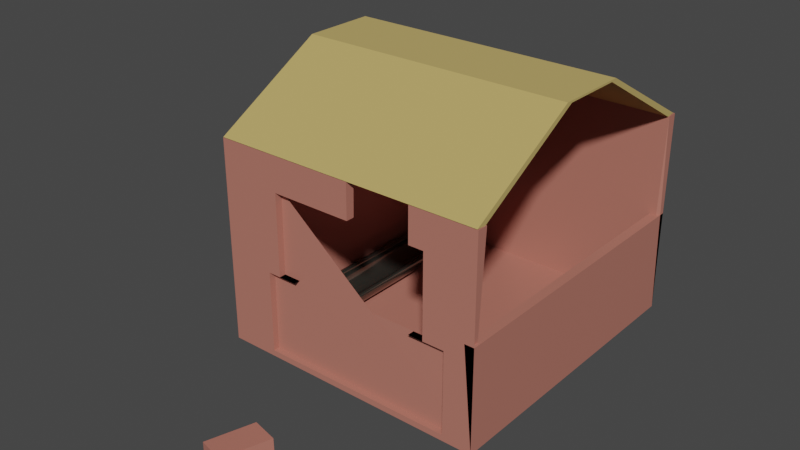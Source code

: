 # Source: chickenhouse.blend  (saved by Blender 2.81.16; exported with 4.5.12 LTS)
import bpy
from mathutils import Matrix  # noqa: F401  (used for matrix-valued properties, if any)

bpy.ops.wm.read_factory_settings(use_empty=True)
scene = bpy.context.scene
scene.name = 'Scene'

# ---- collections
col_collection = bpy.data.collections.new('Collection'); scene.collection.children.link(col_collection)

# ---- materials (node trees are filled in below, after node groups)
mat_material = bpy.data.materials.new('Material')
mat_material.alpha_threshold = 0.0
mat_material.use_transparent_shadow = False
mat_material.line_color = (0.0, 0.0, 0.0, 1.0)
mat_material_002 = bpy.data.materials.new('Material.002')
mat_material_002.use_transparent_shadow = False
mat_material_003 = bpy.data.materials.new('Material.003')
mat_material_003.use_transparent_shadow = False
mat_material_001 = bpy.data.materials.new('Material.001')
mat_material_001.use_transparent_shadow = False

# ---- material node trees
mat_material.use_nodes = True; mat_material.node_tree.nodes.clear()
_N = mat_material.node_tree.nodes; _L = mat_material.node_tree.links
n0 = _N.new('ShaderNodeOutputMaterial'); n0.name = 'Material Output'; n0.location = (300, 300)
n1 = _N.new('ShaderNodeBsdfPrincipled'); n1.name = 'Principled BSDF'; n1.location = (10, 300)
n1.distribution = 'GGX'
n1.subsurface_method = 'BURLEY'
n1.inputs[0].default_value = (0.4798, 0.1785, 0.1356, 1.0)
n1.inputs[2].default_value = 0.4
n1.inputs[3].default_value = 1.45
n1.inputs[27].default_value = (0.0, 0.0, 0.0, 1.0)
n1.inputs[28].default_value = 1.0
_L.new(n1.outputs[0], n0.inputs[0])
n0.is_active_output = True
mat_material_002.use_nodes = True; mat_material_002.node_tree.nodes.clear()
_N = mat_material_002.node_tree.nodes; _L = mat_material_002.node_tree.links
n0 = _N.new('ShaderNodeOutputMaterial'); n0.name = 'Material Output'; n0.location = (300, 300)
n1 = _N.new('ShaderNodeBsdfPrincipled'); n1.name = 'Principled BSDF'; n1.location = (10, 300)
n1.distribution = 'GGX'
n1.subsurface_method = 'BURLEY'
n1.inputs[0].default_value = (0.4798, 0.1652, 0.1565, 1.0)
n1.inputs[3].default_value = 1.45
n1.inputs[27].default_value = (0.0, 0.0, 0.0, 1.0)
n1.inputs[28].default_value = 1.0
_L.new(n1.outputs[0], n0.inputs[0])
n0.is_active_output = True
mat_material_003.use_nodes = True; mat_material_003.node_tree.nodes.clear()
_N = mat_material_003.node_tree.nodes; _L = mat_material_003.node_tree.links
n0 = _N.new('ShaderNodeOutputMaterial'); n0.name = 'Material Output'; n0.location = (300, 300)
n1 = _N.new('ShaderNodeBsdfPrincipled'); n1.name = 'Principled BSDF'; n1.location = (10, 300)
n1.distribution = 'GGX'
n1.subsurface_method = 'BURLEY'
n1.inputs[0].default_value = (0.5196, 0.3829, 0.1232, 1.0)
n1.inputs[2].default_value = 1.0
n1.inputs[3].default_value = 1.45
n1.inputs[27].default_value = (0.0, 0.0, 0.0, 1.0)
n1.inputs[28].default_value = 1.0
_L.new(n1.outputs[0], n0.inputs[0])
n0.is_active_output = True
mat_material_001.use_nodes = True; mat_material_001.node_tree.nodes.clear()
_N = mat_material_001.node_tree.nodes; _L = mat_material_001.node_tree.links
n0 = _N.new('ShaderNodeOutputMaterial'); n0.name = 'Material Output'; n0.location = (300, 300)
n1 = _N.new('ShaderNodeBsdfPrincipled'); n1.name = 'Principled BSDF'; n1.location = (10, 300)
n1.distribution = 'GGX'
n1.subsurface_method = 'BURLEY'
n1.inputs[0].default_value = (0.1374, 0.1329, 0.1124, 1.0)
n1.inputs[1].default_value = 0.844
n1.inputs[2].default_value = 0.1422
n1.inputs[3].default_value = 1.45
n1.inputs[27].default_value = (0.0, 0.0, 0.0, 1.0)
n1.inputs[28].default_value = 1.0
_L.new(n1.outputs[0], n0.inputs[0])
n0.is_active_output = True

# ---- world
world_world = bpy.data.worlds.new('World'); scene.world = world_world
world_world.use_nodes = True; world_world.node_tree.nodes.clear()
_N = world_world.node_tree.nodes; _L = world_world.node_tree.links
n0 = _N.new('ShaderNodeOutputWorld'); n0.name = 'World Output'; n0.location = (300, 300)
n1 = _N.new('ShaderNodeBackground'); n1.name = 'Background'; n1.location = (10, 300)
n1.inputs[0].default_value = (0.05088, 0.05088, 0.05088, 1.0)
_L.new(n1.outputs[0], n0.inputs[0])
n0.is_active_output = True
world_world.color = (0.05088, 0.05088, 0.05088)
world_world.use_sun_shadow = False
world_world.sun_shadow_jitter_overblur = 0.0

# ---- meshes
me_cube = bpy.data.meshes.new('Cube')
me_cube.from_pydata([(1.0, 1.0, 1.0), (1.0, 1.0, -1.0), (1.0, -1.0, 1.0), (1.0, -1.0, -1.0), (-1.0, 1.0, 1.0), (-1.0, 1.0, -1.0), (-1.0, -1.0, 1.0), (-1.0, -1.0, -1.0), (1.0, 1.0, 0.005776), (1.0, -1.0, 0.005776), (1.0, 0.93, 1.0), (0.9596, 0.9596, -0.9596), (1.0, -0.93, 1.0), (0.9596, -0.9596, -0.9596), (-0.9505, 0.9505, 1.0), (-0.9596, 0.9596, -0.9596), (-0.9505, -0.9505, 1.0), (-0.9596, -0.9596, -0.9596), (0.93, 1.0, 0.005776), (0.93, -1.0, 0.005776), (0.5171, -1.0, -0.14), (0.5171, -0.952, -0.14), (0.7839, -1.0, -0.14), (0.7839, -0.9492, -0.14), (0.7839, -1.0, -0.9421), (0.7839, -0.9595, -0.9421), (0.5171, -1.0, -0.9421), (0.5171, -0.9595, -0.9421), (0.6269, -1.0, -0.14), (0.6269, -0.9509, -0.14), (0.04803, -1.0, -0.9421), (0.04803, -0.9595, -0.9421), (-0.421, -1.0, -0.9421), (-0.421, -0.9595, -0.9421), (-0.6467, -1.0, -0.9421), (-0.6467, -0.9595, -0.9421), (0.04803, -1.0, 0.6621), (0.04803, -0.945, 0.6621), (-0.421, -1.0, 0.6621), (-0.421, -0.95, 0.6621), (-0.6467, -1.0, -0.14), (-0.6467, -0.9558, -0.14), (-0.5516, -1.0, -0.14), (-0.5516, -0.9558, -0.14), (-0.421, -1.0, -0.14), (-0.421, -0.9558, -0.14), (0.6269, -1.0, 0.6621), (0.6269, -0.939, 0.6621), (0.5171, -1.0, 0.6621), (0.5171, -0.9401, 0.6621), (-0.5516, -1.0, 0.6621), (-0.5516, -0.9513, 0.6621), (0.5171, -1.0, 1.0), (0.04803, -1.0, 1.0), (0.04803, -0.94, 1.0), (0.5171, -0.9351, 1.0)], [], [(3, 2, 52, 48, 46, 28, 20, 22, 24, 26, 30, 32, 34, 40, 44, 42, 50, 38, 36, 53, 6, 7), (7, 6, 4, 5), (5, 1, 3, 7), (5, 4, 0, 1), (3, 1, 8, 9), (13, 17, 16, 54, 37, 39, 51, 43, 45, 41, 35, 33, 31, 27, 25, 23, 21, 29, 47, 49, 55, 12), (17, 15, 14, 16), (15, 17, 13, 11), (15, 11, 10, 14), (13, 19, 18, 11), (1, 0, 10, 11), (2, 3, 13, 12), (6, 53, 54, 16), (4, 6, 16, 14), (0, 4, 14, 10), (9, 8, 18, 19), (3, 9, 19, 13), (8, 1, 11, 18), (36, 37, 54, 53), (24, 25, 27, 26), (43, 42, 44, 45), (28, 29, 21, 20), (50, 51, 39, 38), (35, 34, 32, 33), (47, 46, 48, 49), (55, 52, 2, 12), (34, 35, 41, 40), (25, 24, 22, 23), (30, 31, 33, 32), (40, 41, 45, 44), (49, 48, 52, 55), (42, 43, 51, 50), (26, 27, 31, 30), (23, 22, 20, 21), (29, 28, 46, 47), (37, 36, 38, 39)])
_uv = me_cube.uv_layers.new(name='UVMap')
_uv.uv.foreach_set('vector', [0.375, 0.75, 0.625, 0.75, 0.625, 0.8104, 0.5828, 0.8104, 0.5828, 0.7966, 0.4825, 0.7966, 0.4825, 0.8104, 0.4825, 0.777, 0.3822, 0.777, 0.3822, 0.8104, 0.3822, 0.869, 0.3822, 0.9276, 0.3822, 0.9558, 0.4825, 0.9558, 0.4825, 0.9276, 0.4825, 0.944, 0.5828, 0.944, 0.5828, 0.9276, 0.5828, 0.869, 0.625, 0.869, 0.625, 1.0, 0.375, 1.0, 0.375, 0.0, 0.625, 0.0, 0.625, 0.25, 0.375, 0.25, 0.125, 0.5, 0.375, 0.5, 0.375, 0.75, 0.125, 0.75, 0.375, 0.25, 0.625, 0.25, 0.625, 0.5, 0.375, 0.5, 0.375, 0.75, 0.375, 0.5, 0.375, 0.5, 0.375, 0.75, 0.375, 0.75, 0.375, 1.0, 0.625, 1.0, 0.625, 0.872, 0.5819, 0.8715, 0.5819, 0.9317, 0.5819, 0.9485, 0.4796, 0.9477, 0.4796, 0.9308, 0.4796, 0.96, 0.3772, 0.9593, 0.3772, 0.9299, 0.3772, 0.8688, 0.3772, 0.8077, 0.3772, 0.7729, 0.4796, 0.7749, 0.4796, 0.8094, 0.4796, 0.7952, 0.5819, 0.7971, 0.5819, 0.8112, 0.625, 0.8119, 0.625, 0.75, 0.375, 0.0, 0.375, 0.25, 0.625, 0.25, 0.625, 0.0, 0.125, 0.5, 0.125, 0.75, 0.375, 0.75, 0.375, 0.5, 0.375, 0.25, 0.375, 0.5, 0.625, 0.5, 0.625, 0.25, 0.375, 0.75, 0.375, 0.75, 0.375, 0.5, 0.375, 0.5, 0.375, 0.5, 0.625, 0.5, 0.625, 0.5, 0.375, 0.5, 0.625, 0.75, 0.375, 0.75, 0.375, 0.75, 0.625, 0.75, 0.625, 1.0, 0.625, 0.869, 0.625, 0.872, 0.625, 1.0, 0.625, 0.25, 0.625, 0.0, 0.625, 0.0, 0.625, 0.25, 0.625, 0.5, 0.625, 0.25, 0.625, 0.25, 0.625, 0.5, 0.375, 0.75, 0.375, 0.5, 0.375, 0.5, 0.375, 0.75, 0.375, 0.75, 0.375, 0.75, 0.375, 0.75, 0.375, 0.75, 0.375, 0.5, 0.375, 0.5, 0.375, 0.5, 0.375, 0.5, 0.739, 0.625, 0.7235, 0.625, 0.7221, 0.625, 0.739, 0.625, 0.261, 0.75, 0.2724, 0.75, 0.2724, 0.75, 0.261, 0.75, 0.5, 0.3984, 0.5, 0.386, 0.5, 0.386, 0.5, 0.3984, 0.5, 0.864, 0.5, 0.8502, 0.5, 0.8505, 0.5, 0.864, 0.739, 0.5, 0.7253, 0.5, 0.7249, 0.5, 0.739, 0.5, 0.2724, 0.5, 0.261, 0.5, 0.261, 0.5, 0.2724, 0.5, 0.625, 0.8468, 0.625, 0.864, 0.625, 0.864, 0.625, 0.8472, 0.625, 0.8119, 0.625, 0.8104, 0.625, 0.75, 0.625, 0.75, 0.375, 0.386, 0.375, 0.3974, 0.5, 0.3984, 0.5, 0.386, 0.375, 0.8526, 0.375, 0.864, 0.5, 0.864, 0.5, 0.8497, 0.261, 0.625, 0.2724, 0.625, 0.2724, 0.5, 0.261, 0.5, 0.5, 0.386, 0.5, 0.3984, 0.5, 0.3984, 0.5, 0.386, 0.625, 0.8472, 0.625, 0.864, 0.625, 0.864, 0.625, 0.8457, 0.5, 0.386, 0.5, 0.3984, 0.625, 0.3997, 0.625, 0.386, 0.261, 0.75, 0.2724, 0.75, 0.2724, 0.625, 0.261, 0.625, 0.5, 0.8497, 0.5, 0.864, 0.5, 0.864, 0.5, 0.8505, 0.5, 0.8502, 0.5, 0.864, 0.625, 0.864, 0.625, 0.8468, 0.7235, 0.625, 0.739, 0.625, 0.739, 0.5, 0.7249, 0.5])
me_cube.materials.append(mat_material)
me_cube.materials.append(mat_material_002)
me_cube.use_remesh_preserve_volume = False
me_cube.use_remesh_preserve_attributes = False
me_cube.use_mirror_vertex_groups = False
me_cube.update()
me_cube_001 = bpy.data.meshes.new('Cube.001')
me_cube_001.from_pydata([(-1.0, -1.0, -1.0), (-1.0, -0.2424, 1.0), (-1.0, 1.0, -1.0), (-1.0, 0.2424, 1.0), (1.0, -1.0, -1.0), (1.0, -0.2424, 1.0), (1.0, 1.0, -1.0), (1.0, 0.2424, 1.0), (-0.9573, -0.9481, -1.02), (-0.9581, -0.2105, 0.9539), (-0.9573, 0.9481, -1.02), (-0.9581, 0.2105, 0.9539), (1.0, -0.9345, -1.025), (1.0, -0.2026, 0.9424), (1.0, 0.9345, -1.025), (1.0, 0.2026, 0.9424)], [], [(0, 1, 3, 2), (2, 3, 7, 6), (4, 5, 1, 0), (7, 3, 1, 5), (8, 10, 11, 9), (10, 14, 15, 11), (12, 8, 9, 13), (15, 13, 9, 11), (0, 2, 10, 8), (2, 6, 14, 10), (6, 7, 15, 14), (7, 5, 13, 15), (5, 4, 12, 13), (4, 0, 8, 12)])
_uv = me_cube_001.uv_layers.new(name='UVMap')
_uv.uv.foreach_set('vector', [0.375, 0.0, 0.625, 0.0, 0.625, 0.25, 0.375, 0.25, 0.375, 0.25, 0.625, 0.25, 0.625, 0.5, 0.375, 0.5, 0.375, 0.75, 0.625, 0.75, 0.625, 1.0, 0.375, 1.0, 0.625, 0.5, 0.875, 0.5, 0.875, 0.75, 0.625, 0.75, 0.375, 0.0, 0.375, 0.25, 0.625, 0.25, 0.625, 0.0, 0.375, 0.25, 0.375, 0.5, 0.625, 0.5, 0.625, 0.25, 0.375, 0.75, 0.375, 1.0, 0.625, 1.0, 0.625, 0.75, 0.625, 0.5, 0.625, 0.75, 0.875, 0.75, 0.875, 0.5, 0.375, 0.0, 0.375, 0.25, 0.375, 0.25, 0.375, 0.0, 0.375, 0.25, 0.375, 0.5, 0.375, 0.5, 0.375, 0.25, 0.375, 0.5, 0.625, 0.5, 0.625, 0.5, 0.375, 0.5, 0.625, 0.5, 0.625, 0.75, 0.625, 0.75, 0.625, 0.5, 0.625, 0.75, 0.375, 0.75, 0.375, 0.75, 0.625, 0.75, 0.375, 0.75, 0.375, 1.0, 0.375, 1.0, 0.375, 0.75])
me_cube_001.materials.append(mat_material_003)
me_cube_001.use_remesh_fix_poles = True
me_cube_001.use_remesh_preserve_attributes = False
me_cube_001.use_mirror_vertex_groups = False
me_cube_001.update()
me_cube_003 = bpy.data.meshes.new('Cube.003')
me_cube_003.from_pydata([(-1.0, -1.0, -1.0), (-1.0, -1.0, 1.0), (-1.0, 1.0, -1.0), (-1.0, 1.0, 1.0), (1.0, -1.0, -1.0), (1.0, -1.0, 1.0), (1.0, 1.0, -1.0), (1.0, 1.0, 1.0)], [], [(0, 1, 3, 2), (2, 3, 7, 6), (6, 7, 5, 4), (4, 5, 1, 0), (2, 6, 4, 0), (7, 3, 1, 5)])
_uv = me_cube_003.uv_layers.new(name='UVMap')
_uv.uv.foreach_set('vector', [0.375, 0.0, 0.625, 0.0, 0.625, 0.25, 0.375, 0.25, 0.375, 0.25, 0.625, 0.25, 0.625, 0.5, 0.375, 0.5, 0.375, 0.5, 0.625, 0.5, 0.625, 0.75, 0.375, 0.75, 0.375, 0.75, 0.625, 0.75, 0.625, 1.0, 0.375, 1.0, 0.125, 0.5, 0.375, 0.5, 0.375, 0.75, 0.125, 0.75, 0.625, 0.5, 0.875, 0.5, 0.875, 0.75, 0.625, 0.75])
me_cube_003.materials.append(mat_material)
me_cube_003.use_remesh_fix_poles = True
me_cube_003.use_remesh_preserve_attributes = False
me_cube_003.use_mirror_vertex_groups = False
me_cube_003.update()
me_cylinder = bpy.data.meshes.new('Cylinder')
me_cylinder.from_pydata([(1.0, 7.55e-08, -1.0), (1.0, 7.55e-08, 1.0), (0.9808, -0.1951, -1.0), (0.9808, -0.1951, 1.0), (0.9239, -0.3827, -1.0), (0.9239, -0.3827, 1.0), (0.8315, -0.5556, -1.0), (0.8315, -0.5556, 1.0), (0.7071, -0.7071, -1.0), (0.7071, -0.7071, 1.0), (0.5556, -0.8315, -1.0), (0.5556, -0.8315, 1.0), (0.3827, -0.9239, -1.0), (0.3827, -0.9239, 1.0), (0.1951, -0.9808, -1.0), (0.1951, -0.9808, 1.0), (-3.258e-07, -1.0, -1.0), (-3.258e-07, -1.0, 1.0), (-0.1951, -0.9808, -1.0), (-0.1951, -0.9808, 1.0), (-0.3827, -0.9239, -1.0), (-0.3827, -0.9239, 1.0), (-0.5556, -0.8315, -1.0), (-0.5556, -0.8315, 1.0), (-0.7071, -0.7071, -1.0), (-0.7071, -0.7071, 1.0), (-0.8315, -0.5556, -1.0), (-0.8315, -0.5556, 1.0), (-0.9239, -0.3827, -1.0), (-0.9239, -0.3827, 1.0), (-0.9808, -0.1951, -1.0), (-0.9808, -0.1951, 1.0), (-1.0, 9.656e-07, -1.0), (-1.0, 9.656e-07, 1.0)], [], [(0, 1, 3, 2), (2, 3, 5, 4), (4, 5, 7, 6), (6, 7, 9, 8), (8, 9, 11, 10), (10, 11, 13, 12), (12, 13, 15, 14), (14, 15, 17, 16), (16, 17, 19, 18), (18, 19, 21, 20), (20, 21, 23, 22), (22, 23, 25, 24), (24, 25, 27, 26), (26, 27, 29, 28), (28, 29, 31, 30), (30, 31, 33, 32)])
me_cylinder.polygons.foreach_set('use_smooth', [True] * 16)
_uv = me_cylinder.uv_layers.new(name='UVMap')
_uv.uv.foreach_set('vector', [0.75, 0.5, 0.75, 1.0, 0.7188, 1.0, 0.7188, 0.5, 0.7188, 0.5, 0.7188, 1.0, 0.6875, 1.0, 0.6875, 0.5, 0.6875, 0.5, 0.6875, 1.0, 0.6562, 1.0, 0.6562, 0.5, 0.6562, 0.5, 0.6562, 1.0, 0.625, 1.0, 0.625, 0.5, 0.625, 0.5, 0.625, 1.0, 0.5938, 1.0, 0.5938, 0.5, 0.5938, 0.5, 0.5938, 1.0, 0.5625, 1.0, 0.5625, 0.5, 0.5625, 0.5, 0.5625, 1.0, 0.5312, 1.0, 0.5312, 0.5, 0.5312, 0.5, 0.5312, 1.0, 0.5, 1.0, 0.5, 0.5, 0.5, 0.5, 0.5, 1.0, 0.4688, 1.0, 0.4688, 0.5, 0.4688, 0.5, 0.4688, 1.0, 0.4375, 1.0, 0.4375, 0.5, 0.4375, 0.5, 0.4375, 1.0, 0.4062, 1.0, 0.4062, 0.5, 0.4062, 0.5, 0.4062, 1.0, 0.375, 1.0, 0.375, 0.5, 0.375, 0.5, 0.375, 1.0, 0.3438, 1.0, 0.3438, 0.5, 0.3438, 0.5, 0.3438, 1.0, 0.3125, 1.0, 0.3125, 0.5, 0.3125, 0.5, 0.3125, 1.0, 0.2812, 1.0, 0.2812, 0.5, 0.2812, 0.5, 0.2812, 1.0, 0.25, 1.0, 0.25, 0.5])
me_cylinder.materials.append(mat_material_001)
me_cylinder.use_remesh_fix_poles = True
me_cylinder.use_remesh_preserve_attributes = False
me_cylinder.use_mirror_vertex_groups = False
me_cylinder.update()

# ---- objects
ob_cube = bpy.data.objects.new('Cube', me_cube)
ob_cube_001 = bpy.data.objects.new('Cube.001', me_cube_001)
ob_cube_002 = bpy.data.objects.new('Cube.002', me_cube_003)
ob_cylinder = bpy.data.objects.new('Cylinder', me_cylinder)

# ---- transforms, parenting, visibility, modifiers, constraints
ob_cube.location = (0.0, -1.566, 0.0)
ob_cube.scale = (4.231, 4.681, 3.175)
ob_cube.lock_rotations_4d = False
ob_cube.empty_display_type = 'ARROWS'
ob_cube.lineart.crease_threshold = 0.0
ob_cube_001.location = (0.0, -1.604, 4.197)
ob_cube_001.scale = (4.21, 4.656, 1.0)
ob_cube_001.lineart.crease_threshold = 0.0
ob_cube_002.location = (0.0, -10.13, -2.758)
ob_cube_002.rotation_euler = (-0.06945, 0.02461, 1.299)
ob_cube_002.scale = (0.7372, 0.445, 0.2612)
ob_cube_002.lineart.crease_threshold = 0.0
ob_cylinder.location = (-3.028, -1.544, -2.459)
ob_cylinder.rotation_euler = (1.571, 0.0, 0.0)
ob_cylinder.scale = (0.7528, 0.6597, 4.262)
ob_cylinder.lineart.crease_threshold = 0.0
_m = ob_cylinder.modifiers.new('Solidify', 'SOLIDIFY')
_m.thickness = 0.18
_m.nonmanifold_thickness_mode = 'FIXED'
_m.nonmanifold_merge_threshold = 0.0003

# ---- collection membership
col_collection.objects.link(ob_cube)
col_collection.objects.link(ob_cube_001)
col_collection.objects.link(ob_cube_002)
col_collection.objects.link(ob_cylinder)

# ---- scene / render settings (as saved in the file)
scene.frame_start = 1; scene.frame_end = 250; scene.frame_set(1)
scene.render.engine = 'BLENDER_EEVEE_NEXT'
scene.cycles.use_denoising = False
scene.cycles.samples = 128
scene.cycles.sampling_pattern = 'TABULATED_SOBOL'
scene.cycles.use_adaptive_sampling = False
scene.cycles.use_light_tree = False
scene.view_settings.view_transform = 'Filmic'
bpy.context.view_layer.update()

# ---- added for rendering (the .blend has no active camera and no usable light): camera, sun
cam_auto = bpy.data.cameras.new('AutoCamera')
cam_auto.lens = 50.0
cam_auto.sensor_width = 36.0
cam_auto.clip_end = 1000.0
ob_auto_camera = bpy.data.objects.new('AutoCamera', cam_auto)
scene.collection.objects.link(ob_auto_camera)
ob_auto_camera.location = (17.0583, -24.3948, 14.6576)
ob_auto_camera.rotation_euler = (1.09748, -7.21219e-08, 0.694738)
scene.camera = ob_auto_camera
light_auto_sun = bpy.data.lights.new('AutoSun', 'SUN')
light_auto_sun.energy = 3.0
light_auto_sun.angle = 0.0523599
ob_auto_sun = bpy.data.objects.new('AutoSun', light_auto_sun)
scene.collection.objects.link(ob_auto_sun)
ob_auto_sun.rotation_euler = (0.872665, 0.174533, 0.523599)
bpy.context.view_layer.update()
